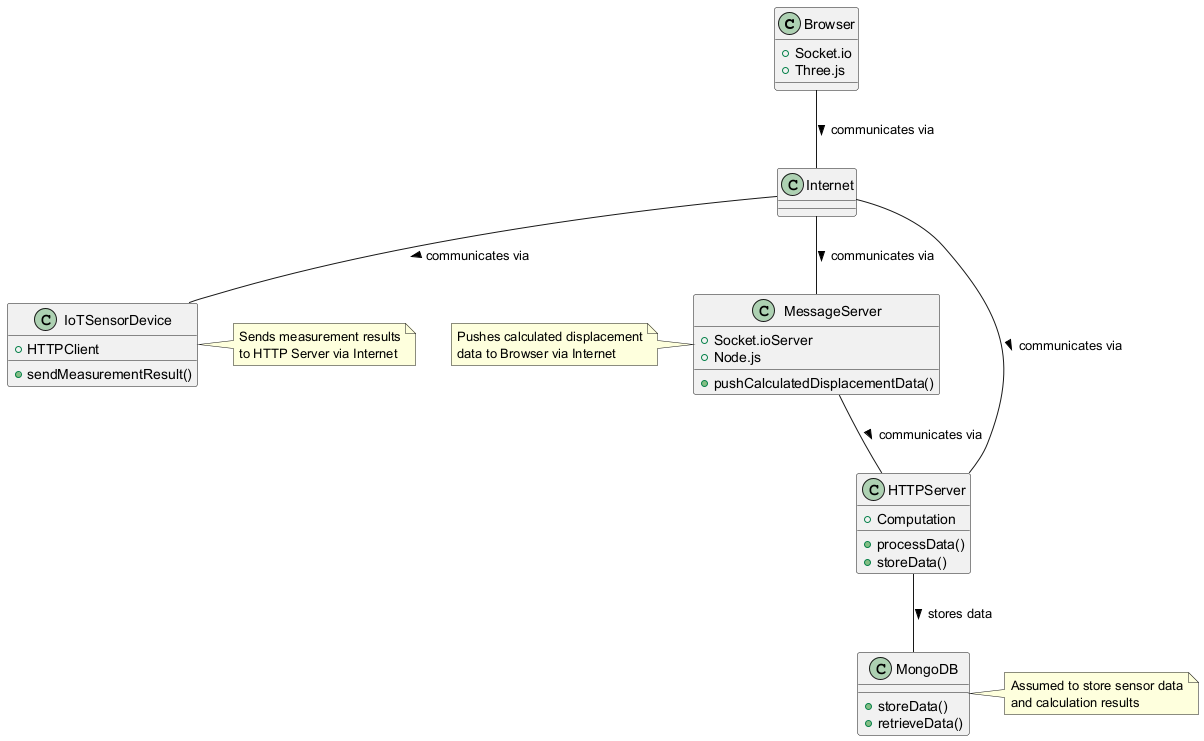

The diagram above was rendered by PlantUML. Its source (embedded in the PNG):
@startuml
class Browser {
  +Socket.io
  +Three.js
}

class Internet {
}

class MessageServer {
  +Socket.ioServer
  +Node.js
  +pushCalculatedDisplacementData()
}

class HTTPServer {
  +Computation
  +processData()
  +storeData()
}

class IoTSensorDevice {
  +HTTPClient
  +sendMeasurementResult()
}

class MongoDB {
  +storeData()
  +retrieveData()
}

Browser -- Internet : communicates via >
Internet -- IoTSensorDevice : communicates via >
Internet -- MessageServer : communicates via >
Internet -- HTTPServer : communicates via >
MessageServer -- HTTPServer : communicates via >
HTTPServer -- MongoDB : stores data >

note right of IoTSensorDevice
  Sends measurement results
  to HTTP Server via Internet
end note

note left of MessageServer
  Pushes calculated displacement
  data to Browser via Internet
end note

note right of MongoDB
  Assumed to store sensor data
  and calculation results
end note
@enduml